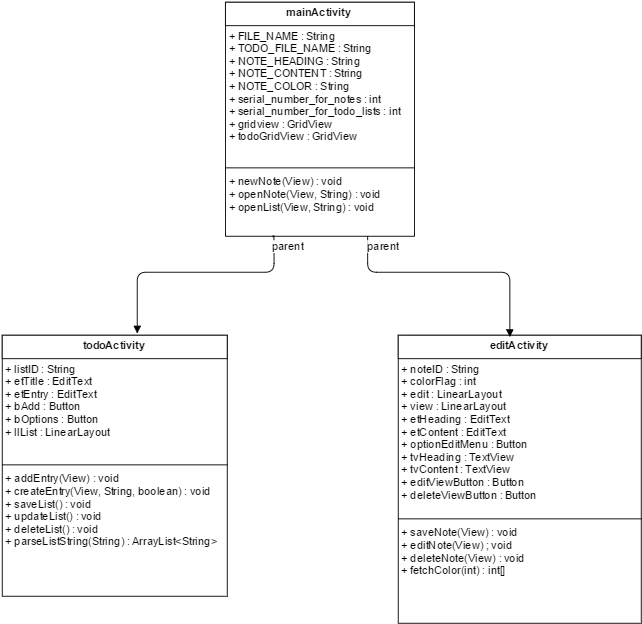

The diagram above was exported from draw.io. Its source (the exported page's mxGraphModel, read from the mxfile embedded in the PNG):
<mxGraphModel dx="1760" dy="1012" grid="1" gridSize="10" guides="1" tooltips="1" connect="1" arrows="1" fold="1" page="1" pageScale="1" pageWidth="826" pageHeight="1169" background="#ffffff" math="0" shadow="0">
  <root>
    <mxCell id="0" />
    <mxCell id="1" parent="0" />
    <mxCell id="2" value="mainActivity" style="swimlane;html=1;fontStyle=1;align=center;verticalAlign=top;childLayout=stackLayout;horizontal=1;startSize=26;horizontalStack=0;resizeParent=1;resizeLast=0;collapsible=1;marginBottom=0;swimlaneFillColor=#ffffff;" vertex="1" parent="1">
      <mxGeometry x="308" y="50" width="210" height="260" as="geometry" />
    </mxCell>
    <mxCell id="3" value="+ FILE_NAME : String&lt;div&gt;+ TODO_FILE_NAME : String&lt;/div&gt;&lt;div&gt;+ NOTE_HEADING : String&lt;/div&gt;&lt;div&gt;+ NOTE_CONTENT : String&lt;/div&gt;&lt;div&gt;+ NOTE_COLOR : String&lt;/div&gt;&lt;div&gt;+ serial_number_for_notes : int&lt;/div&gt;&lt;div&gt;+ serial_number_for_todo_lists : int&amp;nbsp;&lt;/div&gt;&lt;div&gt;+ gridview : GridView&lt;/div&gt;&lt;div&gt;+ todoGridView : GridView&lt;/div&gt;" style="text;html=1;strokeColor=none;fillColor=none;align=left;verticalAlign=top;spacingLeft=4;spacingRight=4;whiteSpace=wrap;overflow=hidden;rotatable=0;points=[[0,0.5],[1,0.5]];portConstraint=eastwest;" vertex="1" parent="2">
      <mxGeometry y="26" width="210" height="154" as="geometry" />
    </mxCell>
    <mxCell id="4" value="" style="line;html=1;strokeWidth=1;fillColor=none;align=left;verticalAlign=middle;spacingTop=-1;spacingLeft=3;spacingRight=3;rotatable=0;labelPosition=right;points=[];portConstraint=eastwest;" vertex="1" parent="2">
      <mxGeometry y="180" width="210" height="8" as="geometry" />
    </mxCell>
    <mxCell id="5" value="+ newNote(View) : void&lt;div&gt;+ openNote(View, String) : void&lt;/div&gt;&lt;div&gt;+ openList(View, String) : void&lt;/div&gt;" style="text;html=1;strokeColor=none;fillColor=none;align=left;verticalAlign=top;spacingLeft=4;spacingRight=4;whiteSpace=wrap;overflow=hidden;rotatable=0;points=[[0,0.5],[1,0.5]];portConstraint=eastwest;" vertex="1" parent="2">
      <mxGeometry y="188" width="210" height="62" as="geometry" />
    </mxCell>
    <mxCell id="6" value="editActivity" style="swimlane;html=1;fontStyle=1;align=center;verticalAlign=top;childLayout=stackLayout;horizontal=1;startSize=26;horizontalStack=0;resizeParent=1;resizeLast=0;collapsible=1;marginBottom=0;swimlaneFillColor=#ffffff;" vertex="1" parent="1">
      <mxGeometry x="500" y="420" width="270" height="320" as="geometry" />
    </mxCell>
    <mxCell id="7" value="+ noteID : String&lt;div&gt;+ colorFlag : int&lt;/div&gt;&lt;div&gt;+ edit : LinearLayout&lt;/div&gt;&lt;div&gt;+ view :&amp;nbsp;&lt;span&gt;LinearLayout&lt;/span&gt;&lt;/div&gt;&lt;div&gt;&lt;span&gt;+ etHeading : EditText&lt;/span&gt;&lt;/div&gt;&lt;div&gt;&lt;span&gt;+ etContent : EditText&lt;/span&gt;&lt;/div&gt;&lt;div&gt;&lt;span&gt;+ optionEditMenu : Button&lt;/span&gt;&lt;/div&gt;&lt;div&gt;&lt;span&gt;+ tvHeading : TextView&lt;/span&gt;&lt;/div&gt;&lt;div&gt;&lt;span&gt;+ tvContent : TextView&lt;/span&gt;&lt;/div&gt;&lt;div&gt;&lt;span&gt;+ editViewButton : Button&lt;/span&gt;&lt;/div&gt;&lt;div&gt;&lt;span&gt;+ deleteViewButton : Button&lt;/span&gt;&lt;/div&gt;&lt;div&gt;&lt;span&gt;&lt;br&gt;&lt;/span&gt;&lt;/div&gt;" style="text;html=1;strokeColor=none;fillColor=none;align=left;verticalAlign=top;spacingLeft=4;spacingRight=4;whiteSpace=wrap;overflow=hidden;rotatable=0;points=[[0,0.5],[1,0.5]];portConstraint=eastwest;" vertex="1" parent="6">
      <mxGeometry y="26" width="270" height="174" as="geometry" />
    </mxCell>
    <mxCell id="8" value="" style="line;html=1;strokeWidth=1;fillColor=none;align=left;verticalAlign=middle;spacingTop=-1;spacingLeft=3;spacingRight=3;rotatable=0;labelPosition=right;points=[];portConstraint=eastwest;" vertex="1" parent="6">
      <mxGeometry y="200" width="270" height="8" as="geometry" />
    </mxCell>
    <mxCell id="9" value="+ saveNote(View) : void&lt;div&gt;+ editNote(View) ; void&lt;/div&gt;&lt;div&gt;+ deleteNote(View) : void&lt;/div&gt;&lt;div&gt;+ fetchColor(int) : int[]&lt;/div&gt;&lt;div&gt;&lt;br&gt;&lt;/div&gt;" style="text;html=1;strokeColor=none;fillColor=none;align=left;verticalAlign=top;spacingLeft=4;spacingRight=4;whiteSpace=wrap;overflow=hidden;rotatable=0;points=[[0,0.5],[1,0.5]];portConstraint=eastwest;" vertex="1" parent="6">
      <mxGeometry y="208" width="270" height="92" as="geometry" />
    </mxCell>
    <mxCell id="10" value="todoActivity" style="swimlane;html=1;fontStyle=1;align=center;verticalAlign=top;childLayout=stackLayout;horizontal=1;startSize=26;horizontalStack=0;resizeParent=1;resizeLast=0;collapsible=1;marginBottom=0;swimlaneFillColor=#ffffff;" vertex="1" parent="1">
      <mxGeometry x="60" y="420" width="250" height="290" as="geometry" />
    </mxCell>
    <mxCell id="11" value="+ listID : String&lt;div&gt;+ etTitle : EditText&lt;/div&gt;&lt;div&gt;+ etEntry : EditText&lt;/div&gt;&lt;div&gt;+ bAdd : Button&lt;/div&gt;&lt;div&gt;+ bOptions : Button&lt;/div&gt;&lt;div&gt;+ llList : LinearLayout&lt;/div&gt;" style="text;html=1;strokeColor=none;fillColor=none;align=left;verticalAlign=top;spacingLeft=4;spacingRight=4;whiteSpace=wrap;overflow=hidden;rotatable=0;points=[[0,0.5],[1,0.5]];portConstraint=eastwest;" vertex="1" parent="10">
      <mxGeometry y="26" width="250" height="114" as="geometry" />
    </mxCell>
    <mxCell id="12" value="" style="line;html=1;strokeWidth=1;fillColor=none;align=left;verticalAlign=middle;spacingTop=-1;spacingLeft=3;spacingRight=3;rotatable=0;labelPosition=right;points=[];portConstraint=eastwest;" vertex="1" parent="10">
      <mxGeometry y="140" width="250" height="8" as="geometry" />
    </mxCell>
    <mxCell id="13" value="+ addEntry(View) : void&lt;div&gt;+ createEntry(View, String, boolean) : void&lt;/div&gt;&lt;div&gt;+ saveList() : void&lt;/div&gt;&lt;div&gt;+ updateList() : void&lt;/div&gt;&lt;div&gt;+ deleteList() : void&lt;/div&gt;&lt;div&gt;+ parseListString(String) : ArrayList&amp;lt;String&amp;gt;&lt;/div&gt;" style="text;html=1;strokeColor=none;fillColor=none;align=left;verticalAlign=top;spacingLeft=4;spacingRight=4;whiteSpace=wrap;overflow=hidden;rotatable=0;points=[[0,0.5],[1,0.5]];portConstraint=eastwest;" vertex="1" parent="10">
      <mxGeometry y="148" width="250" height="142" as="geometry" />
    </mxCell>
    <mxCell id="14" value="parent" style="endArrow=block;endFill=1;html=1;edgeStyle=orthogonalEdgeStyle;align=left;verticalAlign=top;entryX=0.6;entryY=-0.007;entryPerimeter=0;exitX=0.25;exitY=1;" edge="1" parent="1" source="2" target="10">
      <mxGeometry x="-1" relative="1" as="geometry">
        <mxPoint x="10" y="150" as="sourcePoint" />
        <mxPoint x="170" y="150" as="targetPoint" />
        <Array as="points">
          <mxPoint x="361" y="350" />
          <mxPoint x="210" y="350" />
        </Array>
      </mxGeometry>
    </mxCell>
    <mxCell id="17" value="parent" style="endArrow=block;endFill=1;html=1;edgeStyle=orthogonalEdgeStyle;align=left;verticalAlign=top;entryX=0.456;entryY=0.009;entryPerimeter=0;exitX=0.75;exitY=1;" edge="1" parent="1" source="2" target="6">
      <mxGeometry x="-1" relative="1" as="geometry">
        <mxPoint x="10" y="150" as="sourcePoint" />
        <mxPoint x="170" y="150" as="targetPoint" />
        <Array as="points">
          <mxPoint x="466" y="350" />
          <mxPoint x="623" y="350" />
        </Array>
      </mxGeometry>
    </mxCell>
  </root>
</mxGraphModel>